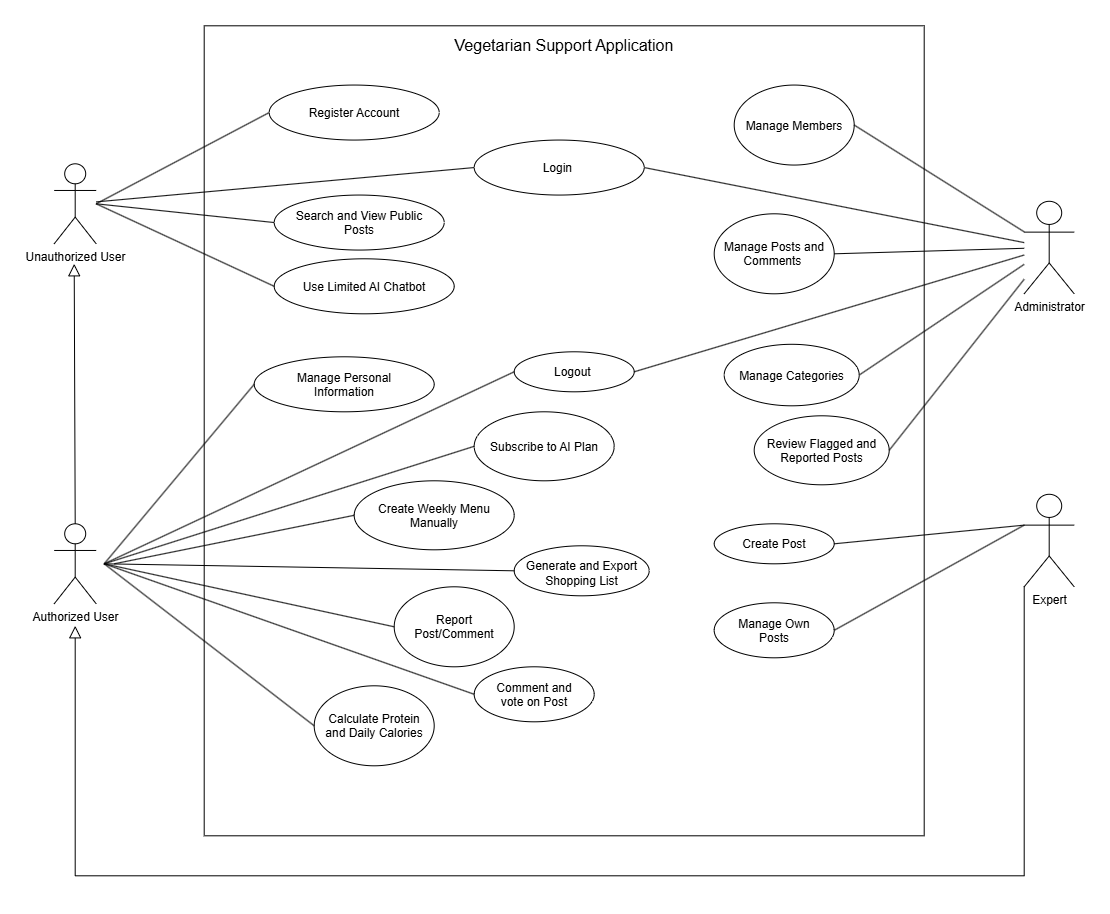

The diagram above was exported from draw.io. Its source (the exported page's mxGraphModel, read from the mxfile embedded in the PNG):
<mxGraphModel dx="2965" dy="926" grid="1" gridSize="10" guides="1" tooltips="1" connect="1" arrows="1" fold="1" page="1" pageScale="1" pageWidth="1169" pageHeight="827" math="0" shadow="0">
  <root>
    <mxCell id="0" />
    <mxCell id="1" parent="0" />
    <mxCell id="boundary" parent="1" style="rounded=0;whiteSpace=wrap;html=1;strokeWidth=1;verticalAlign=top;fontStyle=0;fontSize=16;spacingTop=4;fontFamily=Helvetica;" value="Vegetarian Support Application" vertex="1">
      <mxGeometry height="810" width="720" x="-200" y="150" as="geometry" />
    </mxCell>
    <mxCell id="actor_unauth" parent="1" style="shape=umlActor;verticalLabelPosition=bottom;verticalAlign=top;html=1;outlineConnect=0;strokeWidth=1;fontFamily=Helvetica;fontSize=12;" value="Unauthorized User" vertex="1">
      <mxGeometry height="80" width="42" x="-350" y="288" as="geometry" />
    </mxCell>
    <mxCell id="actor_auth" parent="1" style="shape=umlActor;verticalLabelPosition=bottom;verticalAlign=top;html=1;outlineConnect=0;strokeWidth=1;fontFamily=Helvetica;fontSize=12;" value="Authorized User" vertex="1">
      <mxGeometry height="80" width="42" x="-350" y="648" as="geometry" />
    </mxCell>
    <mxCell id="actor_admin" parent="1" style="shape=umlActor;verticalLabelPosition=bottom;verticalAlign=top;html=1;outlineConnect=0;strokeWidth=1;fontFamily=Helvetica;fontSize=12;" value="Administrator" vertex="1">
      <mxGeometry height="92.5" width="50" x="620" y="325.5" as="geometry" />
    </mxCell>
    <mxCell id="edge_gen" edge="1" parent="1" source="actor_auth" style="endArrow=block;endSize=10;endFill=0;html=1;rounded=0;strokeWidth=1;exitX=0.5;exitY=0;exitDx=0;exitDy=0;exitPerimeter=0;fontSize=12;">
      <mxGeometry relative="1" as="geometry">
        <mxPoint x="-330" y="388" as="targetPoint" />
      </mxGeometry>
    </mxCell>
    <mxCell id="kk5qh3fMZFxo9So8hbET-1" parent="1" style="ellipse;whiteSpace=wrap;html=1;shapeInside=1;fontSize=12;" value="Login&amp;nbsp;" vertex="1">
      <mxGeometry height="55" width="170" x="70" y="264.25" as="geometry" />
    </mxCell>
    <mxCell id="kk5qh3fMZFxo9So8hbET-2" parent="1" style="ellipse;whiteSpace=wrap;html=1;shapeInside=1;fontSize=12;" value="Register Account" vertex="1">
      <mxGeometry height="55" width="170" x="-135" y="209.25" as="geometry" />
    </mxCell>
    <mxCell id="kk5qh3fMZFxo9So8hbET-3" parent="1" style="ellipse;whiteSpace=wrap;html=1;shapeInside=1;fontSize=12;" value="Manage Personal Information" vertex="1">
      <mxGeometry height="55" width="180" x="-150" y="481" as="geometry" />
    </mxCell>
    <mxCell id="kk5qh3fMZFxo9So8hbET-4" parent="1" style="ellipse;whiteSpace=wrap;html=1;shapeInside=1;fontSize=12;" value="Use Limited AI Chatbot" vertex="1">
      <mxGeometry height="55" width="180" x="-130" y="383" as="geometry" />
    </mxCell>
    <mxCell id="kk5qh3fMZFxo9So8hbET-5" parent="1" style="ellipse;whiteSpace=wrap;html=1;shapeInside=1;fontSize=12;" value="Search and View Public Posts" vertex="1">
      <mxGeometry height="55" width="170" x="-130" y="319.25" as="geometry" />
    </mxCell>
    <mxCell id="kk5qh3fMZFxo9So8hbET-11" edge="1" parent="1" source="kk5qh3fMZFxo9So8hbET-2" style="endArrow=none;html=1;rounded=0;exitX=0;exitY=0.5;exitDx=0;exitDy=0;fontSize=12;" value="">
      <mxGeometry height="50" relative="1" width="50" as="geometry">
        <mxPoint x="120" y="488" as="sourcePoint" />
        <mxPoint x="-308" y="328" as="targetPoint" />
      </mxGeometry>
    </mxCell>
    <mxCell id="kk5qh3fMZFxo9So8hbET-12" edge="1" parent="1" source="actor_unauth" style="endArrow=none;html=1;rounded=0;entryX=0;entryY=0.5;entryDx=0;entryDy=0;fontSize=12;" target="kk5qh3fMZFxo9So8hbET-1" value="">
      <mxGeometry height="50" relative="1" width="50" as="geometry">
        <mxPoint x="120" y="488" as="sourcePoint" />
        <mxPoint x="170" y="438" as="targetPoint" />
      </mxGeometry>
    </mxCell>
    <mxCell id="kk5qh3fMZFxo9So8hbET-13" edge="1" parent="1" source="kk5qh3fMZFxo9So8hbET-4" style="endArrow=none;html=1;rounded=0;exitX=0;exitY=0.5;exitDx=0;exitDy=0;fontSize=12;" value="">
      <mxGeometry height="50" relative="1" width="50" as="geometry">
        <mxPoint x="120" y="488" as="sourcePoint" />
        <mxPoint x="-308" y="328" as="targetPoint" />
      </mxGeometry>
    </mxCell>
    <mxCell id="kk5qh3fMZFxo9So8hbET-14" edge="1" parent="1" source="kk5qh3fMZFxo9So8hbET-5" style="endArrow=none;html=1;rounded=0;exitX=0;exitY=0.5;exitDx=0;exitDy=0;fontSize=12;" value="">
      <mxGeometry height="50" relative="1" width="50" as="geometry">
        <mxPoint x="120" y="488" as="sourcePoint" />
        <mxPoint x="-308" y="328" as="targetPoint" />
      </mxGeometry>
    </mxCell>
    <mxCell id="kk5qh3fMZFxo9So8hbET-15" parent="1" style="ellipse;whiteSpace=wrap;html=1;shapeInside=1;fontSize=12;" value="Comment and vote on Post" vertex="1">
      <mxGeometry height="55" width="120" x="70" y="791" as="geometry" />
    </mxCell>
    <mxCell id="kk5qh3fMZFxo9So8hbET-16" parent="1" style="ellipse;whiteSpace=wrap;html=1;shapeInside=1;fontSize=12;" value="Manage Own Posts" vertex="1">
      <mxGeometry height="55" width="120" x="310" y="727" as="geometry" />
    </mxCell>
    <mxCell id="kk5qh3fMZFxo9So8hbET-17" parent="1" style="ellipse;whiteSpace=wrap;html=1;shapeInside=1;fontSize=12;" value="Create Post" vertex="1">
      <mxGeometry height="40" width="120" x="310" y="648" as="geometry" />
    </mxCell>
    <mxCell id="kk5qh3fMZFxo9So8hbET-18" parent="1" style="ellipse;whiteSpace=wrap;html=1;shapeInside=1;fontSize=12;" value="Logout&amp;nbsp;" vertex="1">
      <mxGeometry height="40" width="120" x="110" y="476" as="geometry" />
    </mxCell>
    <mxCell id="kk5qh3fMZFxo9So8hbET-20" parent="1" style="ellipse;whiteSpace=wrap;html=1;shapeInside=1;fontSize=12;" value="Manage Members" vertex="1">
      <mxGeometry height="80" width="120" x="330" y="209.25" as="geometry" />
    </mxCell>
    <mxCell id="kk5qh3fMZFxo9So8hbET-22" parent="1" style="ellipse;whiteSpace=wrap;html=1;shapeInside=1;fontSize=12;" value="Subscribe to AI Plan" vertex="1">
      <mxGeometry height="69" width="140" x="70" y="536" as="geometry" />
    </mxCell>
    <mxCell id="kk5qh3fMZFxo9So8hbET-23" parent="1" style="ellipse;whiteSpace=wrap;html=1;shapeInside=1;fontSize=12;" value="Create Weekly Menu Manually" vertex="1">
      <mxGeometry height="69" width="160" x="-50" y="605" as="geometry" />
    </mxCell>
    <mxCell id="kk5qh3fMZFxo9So8hbET-24" parent="1" style="ellipse;whiteSpace=wrap;html=1;shapeInside=1;fontSize=12;" value="Report Post/Comment" vertex="1">
      <mxGeometry height="80" width="120" x="-10" y="711" as="geometry" />
    </mxCell>
    <mxCell id="kk5qh3fMZFxo9So8hbET-25" parent="1" style="ellipse;whiteSpace=wrap;html=1;shapeInside=1;fontSize=12;" value="&lt;div&gt;Calculate Protein and Daily Calories&lt;/div&gt;" vertex="1">
      <mxGeometry height="80" width="120" x="-90" y="810" as="geometry" />
    </mxCell>
    <mxCell id="kk5qh3fMZFxo9So8hbET-27" parent="1" style="ellipse;whiteSpace=wrap;html=1;shapeInside=1;fontSize=12;" value="Review Flagged and Reported Posts" vertex="1">
      <mxGeometry height="69" width="135" x="350" y="540" as="geometry" />
    </mxCell>
    <mxCell id="kk5qh3fMZFxo9So8hbET-28" parent="1" style="ellipse;whiteSpace=wrap;html=1;shapeInside=1;fontSize=12;" value="Manage Categories" vertex="1">
      <mxGeometry height="61.5" width="135" x="320" y="468.5" as="geometry" />
    </mxCell>
    <mxCell id="kk5qh3fMZFxo9So8hbET-29" parent="1" style="ellipse;whiteSpace=wrap;html=1;shapeInside=1;fontSize=12;" value="Manage Posts and Comments&amp;nbsp;" vertex="1">
      <mxGeometry height="80" width="120" x="310" y="338" as="geometry" />
    </mxCell>
    <mxCell id="kk5qh3fMZFxo9So8hbET-33" edge="1" parent="1" source="actor_admin" style="endArrow=none;html=1;rounded=0;entryX=1;entryY=0.5;entryDx=0;entryDy=0;" target="kk5qh3fMZFxo9So8hbET-1" value="">
      <mxGeometry height="50" relative="1" width="50" as="geometry">
        <mxPoint x="100" y="548" as="sourcePoint" />
        <mxPoint x="150" y="498" as="targetPoint" />
      </mxGeometry>
    </mxCell>
    <mxCell id="kk5qh3fMZFxo9So8hbET-36" edge="1" parent="1" style="endArrow=none;html=1;rounded=0;entryX=0;entryY=0.5;entryDx=0;entryDy=0;" target="kk5qh3fMZFxo9So8hbET-18" value="">
      <mxGeometry height="50" relative="1" width="50" as="geometry">
        <mxPoint x="-300" y="688" as="sourcePoint" />
        <mxPoint x="150" y="498" as="targetPoint" />
      </mxGeometry>
    </mxCell>
    <mxCell id="kk5qh3fMZFxo9So8hbET-37" edge="1" parent="1" style="endArrow=none;html=1;rounded=0;entryX=0;entryY=0.5;entryDx=0;entryDy=0;" target="kk5qh3fMZFxo9So8hbET-3" value="">
      <mxGeometry height="50" relative="1" width="50" as="geometry">
        <mxPoint x="-300" y="688" as="sourcePoint" />
        <mxPoint x="150" y="498" as="targetPoint" />
      </mxGeometry>
    </mxCell>
    <mxCell id="kk5qh3fMZFxo9So8hbET-38" edge="1" parent="1" style="endArrow=none;html=1;rounded=0;entryX=0;entryY=0.5;entryDx=0;entryDy=0;" target="kk5qh3fMZFxo9So8hbET-22" value="">
      <mxGeometry height="50" relative="1" width="50" as="geometry">
        <mxPoint x="-300" y="688" as="sourcePoint" />
        <mxPoint x="150" y="498" as="targetPoint" />
      </mxGeometry>
    </mxCell>
    <mxCell id="kk5qh3fMZFxo9So8hbET-39" edge="1" parent="1" source="kk5qh3fMZFxo9So8hbET-16" style="endArrow=none;html=1;rounded=0;exitX=1;exitY=0.5;exitDx=0;exitDy=0;entryX=0;entryY=0.3333333333333333;entryDx=0;entryDy=0;entryPerimeter=0;" target="pt-Nm1EuPbl87jfgb84Q-1" value="">
      <mxGeometry height="50" relative="1" width="50" as="geometry">
        <mxPoint x="100" y="548" as="sourcePoint" />
        <mxPoint x="-300" y="688" as="targetPoint" />
      </mxGeometry>
    </mxCell>
    <mxCell id="kk5qh3fMZFxo9So8hbET-40" edge="1" parent="1" source="kk5qh3fMZFxo9So8hbET-17" style="endArrow=none;html=1;rounded=0;exitX=1;exitY=0.5;exitDx=0;exitDy=0;entryX=0;entryY=0.3333333333333333;entryDx=0;entryDy=0;entryPerimeter=0;" target="pt-Nm1EuPbl87jfgb84Q-1" value="">
      <mxGeometry height="50" relative="1" width="50" as="geometry">
        <mxPoint x="100" y="548" as="sourcePoint" />
        <mxPoint x="-300" y="688" as="targetPoint" />
      </mxGeometry>
    </mxCell>
    <mxCell id="kk5qh3fMZFxo9So8hbET-41" edge="1" parent="1" source="actor_admin" style="endArrow=none;html=1;rounded=0;entryX=1;entryY=0.5;entryDx=0;entryDy=0;" target="kk5qh3fMZFxo9So8hbET-18" value="">
      <mxGeometry height="50" relative="1" width="50" as="geometry">
        <mxPoint x="100" y="548" as="sourcePoint" />
        <mxPoint x="150" y="498" as="targetPoint" />
      </mxGeometry>
    </mxCell>
    <mxCell id="kk5qh3fMZFxo9So8hbET-42" edge="1" parent="1" source="kk5qh3fMZFxo9So8hbET-27" style="endArrow=none;html=1;rounded=0;exitX=1;exitY=0.5;exitDx=0;exitDy=0;" target="actor_admin" value="">
      <mxGeometry height="50" relative="1" width="50" as="geometry">
        <mxPoint x="100" y="548" as="sourcePoint" />
        <mxPoint x="150" y="498" as="targetPoint" />
      </mxGeometry>
    </mxCell>
    <mxCell id="kk5qh3fMZFxo9So8hbET-43" edge="1" parent="1" source="actor_admin" style="endArrow=none;html=1;rounded=0;entryX=1;entryY=0.5;entryDx=0;entryDy=0;" target="kk5qh3fMZFxo9So8hbET-28" value="">
      <mxGeometry height="50" relative="1" width="50" as="geometry">
        <mxPoint x="100" y="548" as="sourcePoint" />
        <mxPoint x="150" y="498" as="targetPoint" />
      </mxGeometry>
    </mxCell>
    <mxCell id="kk5qh3fMZFxo9So8hbET-44" edge="1" parent="1" source="actor_admin" style="endArrow=none;html=1;rounded=0;entryX=1;entryY=0.5;entryDx=0;entryDy=0;" target="kk5qh3fMZFxo9So8hbET-29" value="">
      <mxGeometry height="50" relative="1" width="50" as="geometry">
        <mxPoint x="100" y="548" as="sourcePoint" />
        <mxPoint x="150" y="498" as="targetPoint" />
      </mxGeometry>
    </mxCell>
    <mxCell id="kk5qh3fMZFxo9So8hbET-45" edge="1" parent="1" source="actor_admin" style="endArrow=none;html=1;rounded=0;entryX=1;entryY=0.5;entryDx=0;entryDy=0;" target="kk5qh3fMZFxo9So8hbET-20" value="">
      <mxGeometry height="50" relative="1" width="50" as="geometry">
        <mxPoint x="100" y="548" as="sourcePoint" />
        <mxPoint x="150" y="498" as="targetPoint" />
      </mxGeometry>
    </mxCell>
    <mxCell id="kk5qh3fMZFxo9So8hbET-46" edge="1" parent="1" style="endArrow=none;html=1;rounded=0;entryX=0;entryY=0.5;entryDx=0;entryDy=0;" target="kk5qh3fMZFxo9So8hbET-15" value="">
      <mxGeometry height="50" relative="1" width="50" as="geometry">
        <mxPoint x="-300" y="688" as="sourcePoint" />
        <mxPoint x="150" y="498" as="targetPoint" />
      </mxGeometry>
    </mxCell>
    <mxCell id="kk5qh3fMZFxo9So8hbET-47" edge="1" parent="1" style="endArrow=none;html=1;rounded=0;entryX=0;entryY=0.5;entryDx=0;entryDy=0;" target="kk5qh3fMZFxo9So8hbET-25" value="">
      <mxGeometry height="50" relative="1" width="50" as="geometry">
        <mxPoint x="-300" y="688" as="sourcePoint" />
        <mxPoint x="150" y="498" as="targetPoint" />
      </mxGeometry>
    </mxCell>
    <mxCell id="kk5qh3fMZFxo9So8hbET-49" edge="1" parent="1" style="endArrow=none;html=1;rounded=0;entryX=0;entryY=0.5;entryDx=0;entryDy=0;" target="kk5qh3fMZFxo9So8hbET-23" value="">
      <mxGeometry height="50" relative="1" width="50" as="geometry">
        <mxPoint x="-290" y="688" as="sourcePoint" />
        <mxPoint x="150" y="498" as="targetPoint" />
      </mxGeometry>
    </mxCell>
    <mxCell id="kk5qh3fMZFxo9So8hbET-52" edge="1" parent="1" style="endArrow=none;html=1;rounded=0;entryX=0;entryY=0.5;entryDx=0;entryDy=0;" target="kk5qh3fMZFxo9So8hbET-24" value="">
      <mxGeometry height="50" relative="1" width="50" as="geometry">
        <mxPoint x="-300" y="688" as="sourcePoint" />
        <mxPoint x="150" y="498" as="targetPoint" />
      </mxGeometry>
    </mxCell>
    <mxCell id="XgWJfgkv6ZkO5eq8ChKr-1" parent="1" style="ellipse;whiteSpace=wrap;html=1;" value="&lt;table&gt;&lt;tbody&gt;&lt;tr&gt;&lt;td&gt;&lt;/td&gt;&lt;/tr&gt;&lt;/tbody&gt;&lt;/table&gt;&lt;table&gt;&lt;tbody&gt;&lt;tr&gt;&lt;td&gt;Generate and Export Shopping List&lt;/td&gt;&lt;/tr&gt;&lt;/tbody&gt;&lt;/table&gt;" vertex="1">
      <mxGeometry height="50" width="135" x="110" y="670" as="geometry" />
    </mxCell>
    <mxCell id="XgWJfgkv6ZkO5eq8ChKr-2" edge="1" parent="1" style="endArrow=none;html=1;rounded=0;entryX=0;entryY=0.5;entryDx=0;entryDy=0;" target="XgWJfgkv6ZkO5eq8ChKr-1" value="">
      <mxGeometry height="50" relative="1" width="50" as="geometry">
        <mxPoint x="-300" y="688" as="sourcePoint" />
        <mxPoint x="260" y="753" as="targetPoint" />
      </mxGeometry>
    </mxCell>
    <mxCell id="pt-Nm1EuPbl87jfgb84Q-1" parent="1" style="shape=umlActor;verticalLabelPosition=bottom;verticalAlign=top;html=1;outlineConnect=0;strokeWidth=1;fontFamily=Helvetica;fontSize=12;" value="Expert" vertex="1">
      <mxGeometry height="92.5" width="50" x="620" y="618.5" as="geometry" />
    </mxCell>
    <mxCell id="pt-Nm1EuPbl87jfgb84Q-6" edge="1" parent="1" source="pt-Nm1EuPbl87jfgb84Q-1" style="endArrow=block;endSize=10;endFill=0;html=1;rounded=0;strokeWidth=1;fontSize=12;edgeStyle=orthogonalEdgeStyle;">
      <mxGeometry relative="1" as="geometry">
        <Array as="points">
          <mxPoint x="620" y="1000" />
          <mxPoint x="-329" y="1000" />
        </Array>
        <mxPoint x="620" y="810" as="sourcePoint" />
        <mxPoint x="-329" y="750" as="targetPoint" />
      </mxGeometry>
    </mxCell>
  </root>
</mxGraphModel>